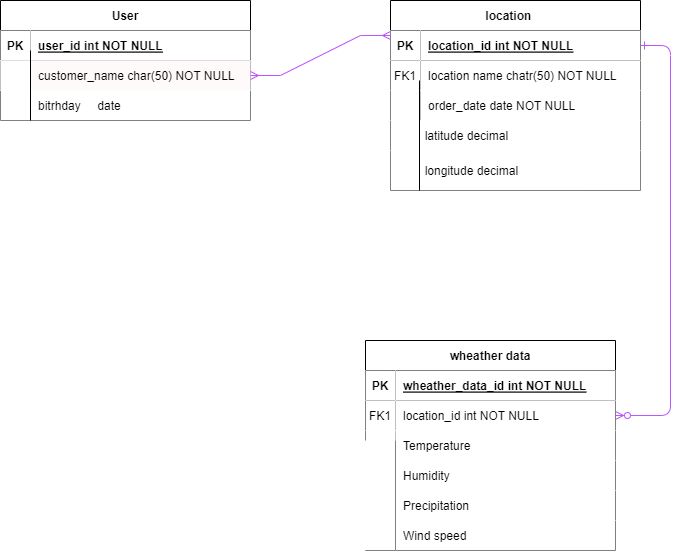

The diagram above was exported from draw.io. Its source (the exported page's mxGraphModel, read from the mxfile embedded in the PNG):
<mxGraphModel dx="1434" dy="750" grid="1" gridSize="10" guides="1" tooltips="1" connect="1" arrows="1" fold="1" page="1" pageScale="1" pageWidth="850" pageHeight="1100" math="0" shadow="0" extFonts="Permanent Marker^https://fonts.googleapis.com/css?family=Permanent+Marker">
  <root>
    <mxCell id="0" />
    <mxCell id="1" parent="0" />
    <mxCell id="C-vyLk0tnHw3VtMMgP7b-12" value="" style="edgeStyle=entityRelationEdgeStyle;endArrow=ERzeroToMany;startArrow=ERone;endFill=1;startFill=0;strokeColor=#BC57FF;" parent="1" source="C-vyLk0tnHw3VtMMgP7b-3" target="C-vyLk0tnHw3VtMMgP7b-17" edge="1">
      <mxGeometry width="100" height="100" relative="1" as="geometry">
        <mxPoint x="400" y="180" as="sourcePoint" />
        <mxPoint x="460" y="205" as="targetPoint" />
      </mxGeometry>
    </mxCell>
    <mxCell id="C-vyLk0tnHw3VtMMgP7b-2" value="location    " style="shape=table;startSize=30;container=1;collapsible=1;childLayout=tableLayout;fixedRows=1;rowLines=0;fontStyle=1;align=center;resizeLast=1;" parent="1" vertex="1">
      <mxGeometry x="450" y="120" width="250" height="190" as="geometry" />
    </mxCell>
    <mxCell id="C-vyLk0tnHw3VtMMgP7b-3" value="" style="shape=partialRectangle;collapsible=0;dropTarget=0;pointerEvents=0;fillColor=none;points=[[0,0.5],[1,0.5]];portConstraint=eastwest;top=0;left=0;right=0;bottom=1;" parent="C-vyLk0tnHw3VtMMgP7b-2" vertex="1">
      <mxGeometry y="30" width="250" height="30" as="geometry" />
    </mxCell>
    <mxCell id="C-vyLk0tnHw3VtMMgP7b-4" value="PK" style="shape=partialRectangle;overflow=hidden;connectable=0;fillColor=default;top=0;left=0;bottom=0;right=0;fontStyle=1;" parent="C-vyLk0tnHw3VtMMgP7b-3" vertex="1">
      <mxGeometry width="30" height="30" as="geometry">
        <mxRectangle width="30" height="30" as="alternateBounds" />
      </mxGeometry>
    </mxCell>
    <mxCell id="C-vyLk0tnHw3VtMMgP7b-5" value="location_id int NOT NULL " style="shape=partialRectangle;overflow=hidden;connectable=0;fillColor=default;top=0;left=0;bottom=0;right=0;align=left;spacingLeft=6;fontStyle=5;" parent="C-vyLk0tnHw3VtMMgP7b-3" vertex="1">
      <mxGeometry x="30" width="220" height="30" as="geometry">
        <mxRectangle width="220" height="30" as="alternateBounds" />
      </mxGeometry>
    </mxCell>
    <mxCell id="C-vyLk0tnHw3VtMMgP7b-6" value="" style="shape=partialRectangle;collapsible=0;dropTarget=0;pointerEvents=0;fillColor=none;points=[[0,0.5],[1,0.5]];portConstraint=eastwest;top=0;left=0;right=0;bottom=0;" parent="C-vyLk0tnHw3VtMMgP7b-2" vertex="1">
      <mxGeometry y="60" width="250" height="30" as="geometry" />
    </mxCell>
    <mxCell id="C-vyLk0tnHw3VtMMgP7b-7" value="FK1" style="shape=partialRectangle;overflow=hidden;connectable=0;fillColor=default;top=0;left=0;bottom=0;right=0;" parent="C-vyLk0tnHw3VtMMgP7b-6" vertex="1">
      <mxGeometry width="30" height="30" as="geometry">
        <mxRectangle width="30" height="30" as="alternateBounds" />
      </mxGeometry>
    </mxCell>
    <mxCell id="C-vyLk0tnHw3VtMMgP7b-8" value="location name chatr(50) NOT NULL" style="shape=partialRectangle;overflow=hidden;connectable=0;fillColor=default;top=0;left=0;bottom=0;right=0;align=left;spacingLeft=6;" parent="C-vyLk0tnHw3VtMMgP7b-6" vertex="1">
      <mxGeometry x="30" width="220" height="30" as="geometry">
        <mxRectangle width="220" height="30" as="alternateBounds" />
      </mxGeometry>
    </mxCell>
    <mxCell id="C-vyLk0tnHw3VtMMgP7b-9" value="" style="shape=partialRectangle;collapsible=0;dropTarget=0;pointerEvents=0;fillColor=none;points=[[0,0.5],[1,0.5]];portConstraint=eastwest;top=0;left=0;right=0;bottom=0;" parent="C-vyLk0tnHw3VtMMgP7b-2" vertex="1">
      <mxGeometry y="90" width="250" height="30" as="geometry" />
    </mxCell>
    <mxCell id="C-vyLk0tnHw3VtMMgP7b-10" value="&#10;&#10;                Latitude&#10;Longitude" style="shape=partialRectangle;overflow=hidden;connectable=0;fillColor=default;top=0;left=0;bottom=0;right=0;" parent="C-vyLk0tnHw3VtMMgP7b-9" vertex="1">
      <mxGeometry width="30" height="30" as="geometry">
        <mxRectangle width="30" height="30" as="alternateBounds" />
      </mxGeometry>
    </mxCell>
    <mxCell id="C-vyLk0tnHw3VtMMgP7b-11" value="order_date date NOT NULL" style="shape=partialRectangle;overflow=hidden;connectable=0;fillColor=default;top=0;left=0;bottom=0;right=0;align=left;spacingLeft=6;" parent="C-vyLk0tnHw3VtMMgP7b-9" vertex="1">
      <mxGeometry x="30" width="220" height="30" as="geometry">
        <mxRectangle width="220" height="30" as="alternateBounds" />
      </mxGeometry>
    </mxCell>
    <mxCell id="C-vyLk0tnHw3VtMMgP7b-13" value="wheather data" style="shape=table;startSize=30;container=1;collapsible=1;childLayout=tableLayout;fixedRows=1;rowLines=0;fontStyle=1;align=center;resizeLast=1;" parent="1" vertex="1">
      <mxGeometry x="425" y="460" width="250" height="210" as="geometry" />
    </mxCell>
    <mxCell id="C-vyLk0tnHw3VtMMgP7b-14" value="" style="shape=partialRectangle;collapsible=0;dropTarget=0;pointerEvents=0;fillColor=none;points=[[0,0.5],[1,0.5]];portConstraint=eastwest;top=0;left=0;right=0;bottom=1;" parent="C-vyLk0tnHw3VtMMgP7b-13" vertex="1">
      <mxGeometry y="30" width="250" height="30" as="geometry" />
    </mxCell>
    <mxCell id="C-vyLk0tnHw3VtMMgP7b-15" value="PK" style="shape=partialRectangle;overflow=hidden;connectable=0;fillColor=default;top=0;left=0;bottom=0;right=0;fontStyle=1;" parent="C-vyLk0tnHw3VtMMgP7b-14" vertex="1">
      <mxGeometry width="30" height="30" as="geometry">
        <mxRectangle width="30" height="30" as="alternateBounds" />
      </mxGeometry>
    </mxCell>
    <mxCell id="C-vyLk0tnHw3VtMMgP7b-16" value="wheather_data_id int NOT NULL " style="shape=partialRectangle;overflow=hidden;connectable=0;fillColor=default;top=0;left=0;bottom=0;right=0;align=left;spacingLeft=6;fontStyle=5;" parent="C-vyLk0tnHw3VtMMgP7b-14" vertex="1">
      <mxGeometry x="30" width="220" height="30" as="geometry">
        <mxRectangle width="220" height="30" as="alternateBounds" />
      </mxGeometry>
    </mxCell>
    <mxCell id="C-vyLk0tnHw3VtMMgP7b-17" value="" style="shape=partialRectangle;collapsible=0;dropTarget=0;pointerEvents=0;fillColor=none;points=[[0,0.5],[1,0.5]];portConstraint=eastwest;top=0;left=0;right=0;bottom=0;" parent="C-vyLk0tnHw3VtMMgP7b-13" vertex="1">
      <mxGeometry y="60" width="250" height="30" as="geometry" />
    </mxCell>
    <mxCell id="C-vyLk0tnHw3VtMMgP7b-18" value="FK1" style="shape=partialRectangle;overflow=hidden;connectable=0;fillColor=default;top=0;left=0;bottom=0;right=0;" parent="C-vyLk0tnHw3VtMMgP7b-17" vertex="1">
      <mxGeometry width="30" height="30" as="geometry">
        <mxRectangle width="30" height="30" as="alternateBounds" />
      </mxGeometry>
    </mxCell>
    <mxCell id="C-vyLk0tnHw3VtMMgP7b-19" value="location_id int NOT NULL" style="shape=partialRectangle;overflow=hidden;connectable=0;fillColor=default;top=0;left=0;bottom=0;right=0;align=left;spacingLeft=6;" parent="C-vyLk0tnHw3VtMMgP7b-17" vertex="1">
      <mxGeometry x="30" width="220" height="30" as="geometry">
        <mxRectangle width="220" height="30" as="alternateBounds" />
      </mxGeometry>
    </mxCell>
    <mxCell id="C-vyLk0tnHw3VtMMgP7b-20" value="" style="shape=partialRectangle;collapsible=0;dropTarget=0;pointerEvents=0;fillColor=none;points=[[0,0.5],[1,0.5]];portConstraint=eastwest;top=0;left=0;right=0;bottom=0;" parent="C-vyLk0tnHw3VtMMgP7b-13" vertex="1">
      <mxGeometry y="90" width="250" height="30" as="geometry" />
    </mxCell>
    <mxCell id="C-vyLk0tnHw3VtMMgP7b-21" value="&#10;&#10;" style="shape=partialRectangle;overflow=hidden;connectable=0;fillColor=default;top=0;left=0;bottom=0;right=0;" parent="C-vyLk0tnHw3VtMMgP7b-20" vertex="1">
      <mxGeometry width="30" height="30" as="geometry">
        <mxRectangle width="30" height="30" as="alternateBounds" />
      </mxGeometry>
    </mxCell>
    <mxCell id="C-vyLk0tnHw3VtMMgP7b-22" value="Temperature " style="shape=partialRectangle;overflow=hidden;connectable=0;fillColor=default;top=0;left=0;bottom=0;right=0;align=left;spacingLeft=6;" parent="C-vyLk0tnHw3VtMMgP7b-20" vertex="1">
      <mxGeometry x="30" width="220" height="30" as="geometry">
        <mxRectangle width="220" height="30" as="alternateBounds" />
      </mxGeometry>
    </mxCell>
    <mxCell id="C-vyLk0tnHw3VtMMgP7b-23" value="User" style="shape=table;startSize=30;container=1;collapsible=1;childLayout=tableLayout;fixedRows=1;rowLines=0;fontStyle=1;align=center;resizeLast=1;" parent="1" vertex="1">
      <mxGeometry x="60" y="120" width="250" height="120" as="geometry" />
    </mxCell>
    <mxCell id="C-vyLk0tnHw3VtMMgP7b-24" value="" style="shape=partialRectangle;collapsible=0;dropTarget=0;pointerEvents=0;fillColor=none;points=[[0,0.5],[1,0.5]];portConstraint=eastwest;top=0;left=0;right=0;bottom=1;" parent="C-vyLk0tnHw3VtMMgP7b-23" vertex="1">
      <mxGeometry y="30" width="250" height="30" as="geometry" />
    </mxCell>
    <mxCell id="C-vyLk0tnHw3VtMMgP7b-25" value="PK" style="shape=partialRectangle;overflow=hidden;connectable=0;fillColor=default;top=0;left=0;bottom=0;right=0;fontStyle=1;" parent="C-vyLk0tnHw3VtMMgP7b-24" vertex="1">
      <mxGeometry width="30" height="30" as="geometry">
        <mxRectangle width="30" height="30" as="alternateBounds" />
      </mxGeometry>
    </mxCell>
    <mxCell id="C-vyLk0tnHw3VtMMgP7b-26" value="user_id int NOT NULL " style="shape=partialRectangle;overflow=hidden;connectable=0;fillColor=default;top=0;left=0;bottom=0;right=0;align=left;spacingLeft=6;fontStyle=5;" parent="C-vyLk0tnHw3VtMMgP7b-24" vertex="1">
      <mxGeometry x="30" width="220" height="30" as="geometry">
        <mxRectangle width="220" height="30" as="alternateBounds" />
      </mxGeometry>
    </mxCell>
    <mxCell id="C-vyLk0tnHw3VtMMgP7b-27" value="" style="shape=partialRectangle;collapsible=0;dropTarget=0;pointerEvents=0;points=[[0,0.5],[1,0.5]];portConstraint=eastwest;top=0;left=0;right=0;bottom=0;" parent="C-vyLk0tnHw3VtMMgP7b-23" vertex="1">
      <mxGeometry y="60" width="250" height="30" as="geometry" />
    </mxCell>
    <mxCell id="C-vyLk0tnHw3VtMMgP7b-28" value=" &#10;&#10;                &#10;                " style="shape=partialRectangle;overflow=hidden;connectable=0;fillColor=default;top=0;left=0;bottom=0;right=0;" parent="C-vyLk0tnHw3VtMMgP7b-27" vertex="1">
      <mxGeometry width="30" height="30" as="geometry">
        <mxRectangle width="30" height="30" as="alternateBounds" />
      </mxGeometry>
    </mxCell>
    <mxCell id="C-vyLk0tnHw3VtMMgP7b-29" value="customer_name char(50) NOT NULL" style="shape=partialRectangle;overflow=hidden;connectable=0;top=0;left=0;bottom=0;right=0;align=left;spacingLeft=6;fillColor=#fffafa;gradientColor=none;fillStyle=auto;" parent="C-vyLk0tnHw3VtMMgP7b-27" vertex="1">
      <mxGeometry x="30" width="220" height="30" as="geometry">
        <mxRectangle width="220" height="30" as="alternateBounds" />
      </mxGeometry>
    </mxCell>
    <mxCell id="3RfUU3aucSumAVMkMkYl-1" value="" style="shape=partialRectangle;collapsible=0;dropTarget=0;pointerEvents=0;fillColor=none;points=[[0,0.5],[1,0.5]];portConstraint=eastwest;top=0;left=0;right=0;bottom=0;" vertex="1" parent="1">
      <mxGeometry x="130" y="190" width="250" height="30" as="geometry" />
    </mxCell>
    <mxCell id="3RfUU3aucSumAVMkMkYl-2" value=" &#10;&#10;                &#10;                " style="shape=partialRectangle;overflow=hidden;connectable=0;fillColor=none;top=0;left=0;bottom=0;right=0;" vertex="1" parent="3RfUU3aucSumAVMkMkYl-1">
      <mxGeometry width="30" height="30" as="geometry">
        <mxRectangle width="30" height="30" as="alternateBounds" />
      </mxGeometry>
    </mxCell>
    <mxCell id="3RfUU3aucSumAVMkMkYl-3" value="         bitrhday     date" style="shape=partialRectangle;overflow=hidden;connectable=0;top=0;left=0;bottom=0;right=0;align=left;spacingLeft=6;" vertex="1" parent="1">
      <mxGeometry x="60" y="210" width="250" height="30" as="geometry">
        <mxRectangle width="220" height="30" as="alternateBounds" />
      </mxGeometry>
    </mxCell>
    <mxCell id="3RfUU3aucSumAVMkMkYl-4" value="        latitude decimal" style="shape=partialRectangle;overflow=hidden;connectable=0;fillColor=default;top=0;left=0;bottom=0;right=0;align=left;spacingLeft=6;" vertex="1" parent="1">
      <mxGeometry x="450" y="240" width="250" height="30" as="geometry">
        <mxRectangle width="220" height="30" as="alternateBounds" />
      </mxGeometry>
    </mxCell>
    <mxCell id="3RfUU3aucSumAVMkMkYl-5" value="        longitude decimal" style="shape=partialRectangle;overflow=hidden;connectable=0;fillColor=default;top=0;left=0;bottom=0;right=0;align=left;spacingLeft=6;" vertex="1" parent="1">
      <mxGeometry x="450" y="270" width="250" height="40" as="geometry">
        <mxRectangle width="220" height="30" as="alternateBounds" />
      </mxGeometry>
    </mxCell>
    <mxCell id="3RfUU3aucSumAVMkMkYl-6" value="Humidity" style="shape=partialRectangle;overflow=hidden;connectable=0;fillColor=default;top=0;left=0;bottom=0;right=0;align=left;spacingLeft=6;" vertex="1" parent="1">
      <mxGeometry x="455" y="580" width="220" height="30" as="geometry">
        <mxRectangle width="220" height="30" as="alternateBounds" />
      </mxGeometry>
    </mxCell>
    <mxCell id="3RfUU3aucSumAVMkMkYl-8" value="Wind speed" style="shape=partialRectangle;overflow=hidden;connectable=0;fillColor=default;top=0;left=0;bottom=0;right=0;align=left;spacingLeft=6;" vertex="1" parent="1">
      <mxGeometry x="455" y="640" width="220" height="30" as="geometry">
        <mxRectangle width="220" height="30" as="alternateBounds" />
      </mxGeometry>
    </mxCell>
    <mxCell id="3RfUU3aucSumAVMkMkYl-9" value="Precipitation" style="shape=partialRectangle;overflow=hidden;connectable=0;fillColor=default;top=0;left=0;bottom=0;right=0;align=left;spacingLeft=6;" vertex="1" parent="1">
      <mxGeometry x="455" y="610" width="220" height="30" as="geometry">
        <mxRectangle width="220" height="30" as="alternateBounds" />
      </mxGeometry>
    </mxCell>
    <mxCell id="3RfUU3aucSumAVMkMkYl-13" value="" style="edgeStyle=entityRelationEdgeStyle;fontSize=12;html=1;endArrow=ERmany;startArrow=ERmany;rounded=0;exitX=1;exitY=0.5;exitDx=0;exitDy=0;strokeColor=#BC57FF;" edge="1" parent="1" source="C-vyLk0tnHw3VtMMgP7b-27">
      <mxGeometry width="100" height="100" relative="1" as="geometry">
        <mxPoint x="355" y="255" as="sourcePoint" />
        <mxPoint x="450" y="155" as="targetPoint" />
        <Array as="points">
          <mxPoint x="380" y="230" />
        </Array>
      </mxGeometry>
    </mxCell>
    <mxCell id="3RfUU3aucSumAVMkMkYl-27" value="" style="endArrow=none;html=1;rounded=0;" edge="1" parent="1">
      <mxGeometry relative="1" as="geometry">
        <mxPoint x="455" y="560" as="sourcePoint" />
        <mxPoint x="455" y="670" as="targetPoint" />
      </mxGeometry>
    </mxCell>
    <mxCell id="3RfUU3aucSumAVMkMkYl-28" value="" style="endArrow=none;html=1;rounded=0;" edge="1" parent="1">
      <mxGeometry relative="1" as="geometry">
        <mxPoint x="479" y="200" as="sourcePoint" />
        <mxPoint x="479" y="310" as="targetPoint" />
      </mxGeometry>
    </mxCell>
    <mxCell id="3RfUU3aucSumAVMkMkYl-29" value="" style="endArrow=none;html=1;rounded=0;" edge="1" parent="1">
      <mxGeometry relative="1" as="geometry">
        <mxPoint x="90" y="170" as="sourcePoint" />
        <mxPoint x="90" y="240" as="targetPoint" />
      </mxGeometry>
    </mxCell>
    <mxCell id="3RfUU3aucSumAVMkMkYl-30" value="" style="shape=partialRectangle;overflow=hidden;connectable=0;fillColor=default;top=0;left=0;bottom=0;right=0;" vertex="1" parent="1">
      <mxGeometry x="420" y="560" width="35" height="110" as="geometry">
        <mxRectangle width="30" height="30" as="alternateBounds" />
      </mxGeometry>
    </mxCell>
  </root>
</mxGraphModel>